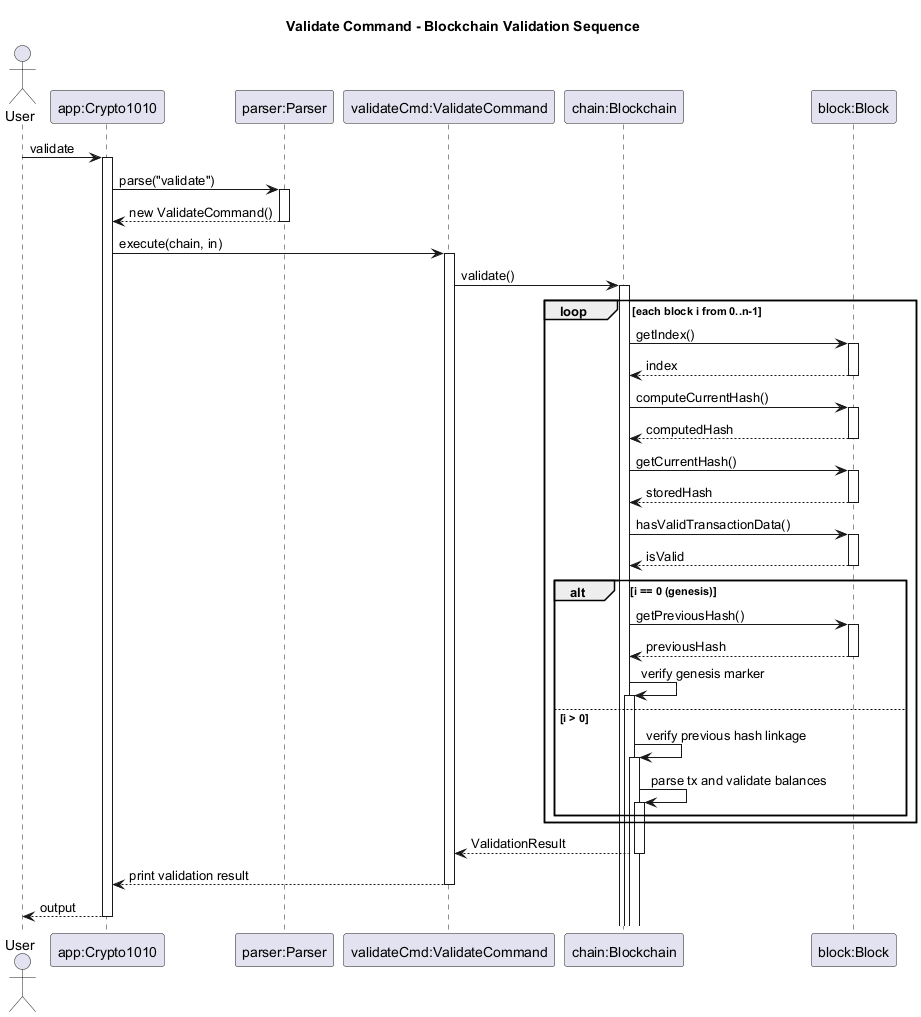

The diagram above was rendered by PlantUML. Its source (embedded in the PNG):
@startuml
title Validate Command - Blockchain Validation Sequence
autoactivate on

actor User
participant "app:Crypto1010" as App
participant "parser:Parser" as Parser
participant "validateCmd:ValidateCommand" as Validate
participant "chain:Blockchain" as Chain
participant "block:Block" as Block

User -> App: validate
App -> Parser: parse("validate")
Parser --> App: new ValidateCommand()
App -> Validate: execute(chain, in)
Validate -> Chain: validate()

loop each block i from 0..n-1
  Chain -> Block: getIndex()
  Block --> Chain: index
  Chain -> Block: computeCurrentHash()
  Block --> Chain: computedHash
  Chain -> Block: getCurrentHash()
  Block --> Chain: storedHash
  Chain -> Block: hasValidTransactionData()
  Block --> Chain: isValid

  alt i == 0 (genesis)
    Chain -> Block: getPreviousHash()
    Block --> Chain: previousHash
    Chain -> Chain: verify genesis marker
  else i > 0
    Chain -> Chain: verify previous hash linkage
    Chain -> Chain: parse tx and validate balances
  end
end

Chain --> Validate: ValidationResult
Validate --> App: print validation result
App --> User: output

@enduml